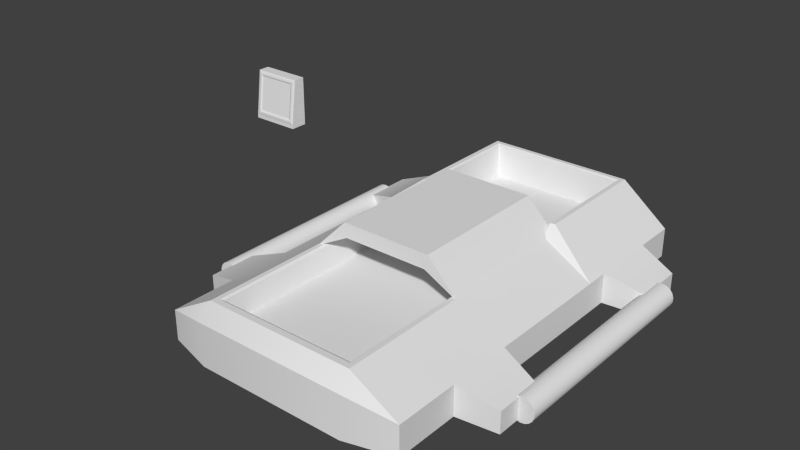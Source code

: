 # Source: bed_neurosurgery.blend  (saved by Blender 2.76.0; exported with 4.5.12 LTS)
import bpy
from mathutils import Matrix  # noqa: F401  (used for matrix-valued properties, if any)

bpy.ops.wm.read_factory_settings(use_empty=True)
scene = bpy.context.scene
scene.name = 'Scene'

# ---- collections
col_collection_1 = bpy.data.collections.new('Collection 1'); scene.collection.children.link(col_collection_1)

# ---- world
world_world = bpy.data.worlds.new('World'); scene.world = world_world
world_world.color = (0.05088, 0.05088, 0.05088)
world_world.use_sun_shadow = False
world_world.sun_shadow_jitter_overblur = 0.0
world_world.cycles.sampling_method = 'MANUAL'
world_world.cycles.sample_map_resolution = 256

# ---- meshes
me_cube = bpy.data.meshes.new('Cube')
me_cube.from_pydata([(-1.625, 0.2707, 0.6748), (-1.59, 0.3047, 0.9601), (-1.625, 0.3828, 0.6748), (-1.625, 0.3828, 0.9948), (-1.305, 0.2707, 0.6748), (-1.34, 0.3047, 0.9601), (-1.305, 0.3828, 0.6748), (-1.305, 0.3828, 0.9948), (-1.625, 0.2707, 0.6927), (-1.625, 0.3828, 0.6927), (-1.305, 0.3828, 0.6927), (-1.305, 0.2707, 0.6927), (-1.59, 0.2753, 0.7341), (-1.625, 0.3828, 0.6994), (-1.305, 0.3828, 0.6994), (-1.34, 0.2753, 0.7341), (-1.625, 0.2707, 0.6994), (-1.625, 0.3092, 0.9948), (-1.305, 0.3092, 0.9948), (-1.305, 0.2707, 0.6994), (-1.609, 0.2685, 0.7152), (-1.609, 0.3029, 0.979), (-1.321, 0.3029, 0.979), (-1.321, 0.2685, 0.7152), (-1.599, 0.2698, 0.7251), (-1.599, 0.3016, 0.9691), (-1.331, 0.3016, 0.9691), (-1.331, 0.2698, 0.7251)], [], [(16, 17, 3, 13), (13, 3, 7, 14), (14, 7, 18, 19), (15, 5, 1, 12), (2, 6, 4, 0), (7, 3, 17, 18), (4, 11, 8, 0), (6, 10, 11, 4), (2, 9, 10, 6), (0, 8, 9, 2), (11, 19, 16, 8), (10, 14, 19, 11), (9, 13, 14, 10), (8, 16, 13, 9), (20, 21, 17, 16), (21, 22, 18, 17), (22, 23, 19, 18), (23, 20, 16, 19), (24, 25, 21, 20), (25, 26, 22, 21), (26, 27, 23, 22), (27, 24, 20, 23), (12, 1, 25, 24), (1, 5, 26, 25), (5, 15, 27, 26), (15, 12, 24, 27)])
_uv = me_cube.uv_layers.new(name='UVMap')
_uv.uv.foreach_set('vector', [0.04693, 0.9609, 0.04693, 0.9687, 0.04693, 0.9687, 0.04693, 0.9609, 0.05207, 0.958, 0.05207, 0.959, 0.05324, 0.959, 0.05324, 0.958, 0.05586, 0.9609, 0.05586, 0.9687, 0.05586, 0.9687, 0.05586, 0.9609, 0.05375, 0.9622, 0.05375, 0.9669, 0.04878, 0.9669, 0.04878, 0.9622, 0.04693, 0.9603, 0.05586, 0.9603, 0.05586, 0.9603, 0.04693, 0.9603, 0.05013, 0.9565, 0.04743, 0.9565, 0.04743, 0.9559, 0.05013, 0.9559, 0.05255, 0.9605, 0.05255, 0.9606, 0.04971, 0.9606, 0.04971, 0.9605, 0.05586, 0.9603, 0.05586, 0.9608, 0.05586, 0.9608, 0.05586, 0.9603, 0.05207, 0.9579, 0.05207, 0.958, 0.05324, 0.958, 0.05324, 0.9579, 0.04693, 0.9603, 0.04693, 0.9608, 0.04693, 0.9608, 0.04693, 0.9603, 0.05498, 0.9601, 0.05498, 0.9602, 0.04781, 0.9602, 0.04781, 0.9601, 0.05498, 0.9601, 0.05498, 0.9602, 0.05498, 0.9602, 0.05498, 0.9601, 0.05218, 0.9579, 0.05218, 0.9579, 0.05313, 0.9579, 0.05313, 0.9579, 0.04781, 0.9601, 0.04781, 0.9602, 0.04781, 0.9602, 0.04781, 0.9601, 0.04736, 0.9608, 0.04736, 0.9683, 0.04693, 0.9687, 0.04693, 0.9603, 0.04736, 0.9683, 0.05516, 0.9683, 0.0556, 0.9687, 0.04693, 0.9687, 0.05516, 0.9683, 0.05516, 0.9608, 0.0556, 0.9603, 0.0556, 0.9687, 0.05516, 0.9608, 0.04736, 0.9608, 0.04693, 0.9603, 0.0556, 0.9603, 0.04744, 0.9618, 0.04744, 0.962, 0.04744, 0.962, 0.04744, 0.9618, 0.04744, 0.962, 0.04758, 0.962, 0.04758, 0.962, 0.04744, 0.962, 0.04758, 0.962, 0.04758, 0.9618, 0.04758, 0.9618, 0.04758, 0.962, 0.04758, 0.9618, 0.04744, 0.9618, 0.04744, 0.9618, 0.04758, 0.9618, 0.05153, 0.9576, 0.05153, 0.9595, 0.05146, 0.9596, 0.05146, 0.9576, 0.05153, 0.9595, 0.05347, 0.9595, 0.05354, 0.9596, 0.05146, 0.9596, 0.05347, 0.9595, 0.05347, 0.9576, 0.05354, 0.9576, 0.05354, 0.9596, 0.05347, 0.9576, 0.05153, 0.9576, 0.05146, 0.9576, 0.05354, 0.9576])
me_cube.use_remesh_preserve_volume = False
me_cube.use_remesh_preserve_attributes = False
me_cube.use_mirror_vertex_groups = False
me_cube.update()
me_plane_001 = bpy.data.meshes.new('Plane.001')
me_plane_001.from_pydata([(-0.4906, -0.3452, 0.3742), (0.4906, -0.3452, 0.3742), (0.4906, 0.603, 0.3742), (-0.4906, 0.603, 0.3742), (-0.2965, -0.3452, 0.5701), (0.2965, -0.3452, 0.5701), (0.2965, 0.603, 0.5701), (-0.2965, 0.603, 0.5701), (-0.4906, -0.2448, 0.3742), (0.4906, -0.2448, 0.3742), (-0.2965, -0.2448, 0.5701), (0.2965, -0.2448, 0.5701), (-0.4906, -0.2592, 0.3742), (0.4906, -0.2592, 0.3742), (-0.2965, -0.2592, 0.5701), (0.2965, -0.2592, 0.5701), (-0.47, -0.3452, 0.3742), (0.4716, -0.3452, 0.3742), (-0.2834, -0.3452, 0.4751), (0.2753, -0.3452, 0.4751)], [], [(2, 3, 7, 6), (10, 11, 6, 7), (0, 16, 18, 19, 17, 1, 5, 4), (12, 0, 4, 14), (9, 2, 6, 11), (13, 9, 11, 15), (3, 8, 10, 7), (14, 15, 11, 10), (4, 5, 15, 14), (1, 13, 15, 5), (8, 12, 14, 10), (2, 17, 19, 6), (16, 3, 7, 18), (18, 7, 6, 19)])
_uv = me_plane_001.uv_layers.new(name='UVMap')
_uv.uv.foreach_set('vector', [0.07764, 0.9578, 0.05093, 0.9578, 0.05438, 0.9578, 0.07107, 0.9578, 0.05438, 0.9395, 0.07107, 0.9395, 0.07107, 0.9578, 0.05438, 0.9578, 0.05093, 0.939, 0.05149, 0.939, 0.05474, 0.939, 0.0705, 0.939, 0.07712, 0.939, 0.07764, 0.939, 0.07107, 0.939, 0.05438, 0.939, 0.05093, 0.9393, 0.05093, 0.939, 0.05438, 0.939, 0.05438, 0.9393, 0.07764, 0.9395, 0.07764, 0.9578, 0.07107, 0.9578, 0.07107, 0.9395, 0.07182, 0.938, 0.07182, 0.9381, 0.06811, 0.9381, 0.06811, 0.938, 0.05093, 0.9578, 0.05093, 0.9395, 0.05438, 0.9395, 0.05438, 0.9578, 0.0587, 0.938, 0.06811, 0.938, 0.06811, 0.9381, 0.0587, 0.9381, 0.05438, 0.939, 0.07107, 0.939, 0.07107, 0.9393, 0.05438, 0.9393, 0.07764, 0.939, 0.07764, 0.9393, 0.07107, 0.9393, 0.07107, 0.939, 0.05675, 0.9381, 0.05675, 0.938, 0.0587, 0.938, 0.0587, 0.9381, 0.08496, 0.9431, 0.08495, 0.9429, 0.08492, 0.9429, 0.08493, 0.9431, 0.0848, 0.9429, 0.0848, 0.9431, 0.08483, 0.9431, 0.08483, 0.9429, 0.09501, 0.939, 0.09477, 0.9567, 0.1058, 0.9567, 0.1054, 0.939])
me_plane_001.use_remesh_preserve_volume = False
me_plane_001.use_remesh_preserve_attributes = False
me_plane_001.use_mirror_vertex_groups = False
me_plane_001.update()
me_plane = bpy.data.meshes.new('Plane')
me_plane.from_pydata([(-0.8019, -1.184, 0.0), (0.8019, -1.184, 0.0), (-0.8019, 1.414, 0.0), (0.8019, 1.414, 0.0), (-0.8019, -1.184, 0.1951), (0.8019, -1.184, 0.1951), (-0.8019, 1.414, 0.1951), (0.8019, 1.414, 0.1951), (-0.4906, -1.268, 0.0), (0.4906, -1.268, 0.0), (0.4906, 1.414, 0.0), (-0.4906, 1.414, 0.0), (-0.4906, -1.184, 0.3742), (0.4906, -1.184, 0.3742), (0.4906, 1.414, 0.4428), (-0.4906, 1.414, 0.4428), (-0.8019, 0.5182, 0.0), (0.8019, 0.5182, 0.0), (-0.8019, 0.5182, 0.1951), (0.8019, 0.5182, 0.1951), (-0.4906, 0.5182, 0.3742), (0.4906, 0.5182, 0.3742), (-0.4906, 0.5182, 0.0), (0.4906, 0.5182, 0.0), (0.8019, 0.6051, 0.0), (0.8019, 0.6051, 0.1951), (-0.4906, 0.6051, 0.4428), (0.4906, 0.6051, 0.4428), (-0.8019, 0.6051, 0.0), (-0.8019, 0.6051, 0.1951), (-0.4906, 0.6051, 0.0), (0.4906, 0.6051, 0.0), (-0.4579, -1.124, 0.2277), (0.4579, -1.124, 0.2277), (0.4579, 1.372, 0.2277), (-0.4579, 1.372, 0.2277), (-0.4579, 0.5112, 0.2277), (0.4579, 0.5112, 0.2277), (-0.4579, 0.5946, 0.2277), (0.4579, 0.5946, 0.2277), (-0.4218, -1.074, 0.2277), (0.4218, -1.074, 0.2277), (0.4218, 1.336, 0.2277), (-0.4218, 1.336, 0.2277), (-0.4218, 0.5858, 0.2277), (0.4218, 0.5858, 0.2277), (-0.4218, 0.5052, 0.2277), (0.4218, 0.5052, 0.2277), (-0.4499, -1.128, 0.3643), (-0.4605, -1.143, 0.3742), (0.4605, -1.143, 0.3742), (0.4499, -1.128, 0.3643), (0.4505, 1.375, 0.4327), (0.4605, 1.385, 0.4428), (-0.4605, 1.385, 0.4428), (-0.4505, 1.375, 0.4327), (-0.4605, 0.5979, 0.4428), (-0.4505, 0.5954, 0.4327), (0.4505, 0.5954, 0.4327), (0.4605, 0.5979, 0.4428), (-0.4499, 0.5116, 0.3643), (-0.4605, 0.5134, 0.3742), (0.4605, 0.5134, 0.3742), (0.4499, 0.5116, 0.3643), (0.8019, 0.6709, 0.0), (0.8019, 0.6709, 0.1951), (-0.4906, 0.6709, 0.4428), (0.4906, 0.6709, 0.4428), (-0.8019, 0.6709, 0.0), (-0.8019, 0.6709, 0.1951), (-0.4906, 0.6709, 0.0), (0.4906, 0.6709, 0.0), (-0.4579, 0.6579, 0.2277), (0.4579, 0.6579, 0.2277), (-0.4218, 0.6469, 0.2277), (0.4218, 0.6469, 0.2277), (-0.4505, 0.6589, 0.4327), (-0.4605, 0.662, 0.4428), (0.4605, 0.662, 0.4428), (0.4505, 0.6589, 0.4327), (0.8019, 1.129, 0.0), (0.8019, 1.129, 0.1951), (-0.4906, 1.129, 0.4428), (0.4906, 1.129, 0.4428), (-0.4579, 1.098, 0.2277), (0.4579, 1.098, 0.2277), (-0.4218, 1.071, 0.2277), (0.4218, 1.071, 0.2277), (-0.4505, 1.1, 0.4327), (0.4605, 1.107, 0.4428), (-0.8019, 1.129, 0.0), (-0.8019, 1.129, 0.1951), (-0.4906, 1.129, 0.0), (0.4906, 1.129, 0.0), (-0.4605, 1.107, 0.4428), (0.4505, 1.1, 0.4327), (-0.8019, -0.3329, 0.0), (-0.8019, -0.3329, 0.1951), (-0.4906, -0.3329, 0.0), (0.4906, -0.3329, 0.0), (0.8019, -0.3329, 0.0), (0.8019, -0.3329, 0.1951), (-0.4906, -0.3329, 0.3742), (0.4906, -0.3329, 0.3742), (-0.4579, -0.3066, 0.2277), (0.4579, -0.3066, 0.2277), (-0.4218, -0.2844, 0.2277), (0.4218, -0.2844, 0.2277), (-0.4499, -0.308, 0.3643), (-0.4605, -0.3149, 0.3742), (0.4605, -0.3149, 0.3742), (0.4499, -0.308, 0.3643), (-0.8019, -0.7612, 0.0), (-0.8019, -0.7612, 0.1951), (-0.4906, -0.7612, 0.0), (0.4906, -0.7612, 0.0), (-0.4605, -0.7317, 0.3742), (0.4499, -0.7205, 0.3643), (0.8019, -0.7612, 0.0), (0.8019, -0.7612, 0.1951), (-0.4906, -0.7612, 0.3742), (0.4906, -0.7612, 0.3742), (-0.4579, -0.7182, 0.2277), (0.4579, -0.7182, 0.2277), (-0.4218, -0.6817, 0.2277), (0.4218, -0.6817, 0.2277), (-0.4499, -0.7205, 0.3643), (0.4605, -0.7317, 0.3742), (-1.045, 1.065, -0.02701), (-1.045, 0.7349, -0.02701), (-1.045, 1.065, 0.1135), (-1.045, 0.7349, 0.1135), (1.045, 0.7349, -0.02701), (1.045, 0.7349, 0.1135), (1.045, 1.065, -0.02701), (1.045, 1.065, 0.1135), (1.045, -0.7014, -0.02701), (1.045, -0.3927, -0.02701), (1.045, -0.7014, 0.1135), (1.045, -0.3927, 0.1135), (-1.045, -0.3927, -0.02701), (-1.045, -0.3927, 0.1135), (-1.045, -0.7014, -0.02701), (-1.045, -0.7014, 0.1135), (-0.4384, 0.5528, -0.1813), (-0.4906, 0.6051, -0.1291), (-0.4384, 0.6573, -0.1813), (-0.4384, 0.5705, -0.1813), (-0.4384, 0.466, -0.1813), (-0.4906, 0.5182, -0.1291), (0.4384, 0.5528, -0.1813), (0.4384, 0.6573, -0.1813), (0.4906, 0.6051, -0.1291), (0.4906, 0.5182, -0.1291), (0.4384, 0.466, -0.1813), (0.4384, 0.5705, -0.1813), (-0.4906, 0.6709, -0.1291), (-0.4384, 0.7231, -0.1813), (-0.4384, 0.6187, -0.1813), (0.4384, 0.6187, -0.1813), (0.4384, 0.7231, -0.1813), (0.4906, 0.6709, -0.1291), (-0.4906, 1.129, -0.1291), (-0.4384, 1.076, -0.1813), (0.4384, 1.076, -0.1813), (0.4906, 1.129, -0.1291), (-0.4384, -0.2807, -0.1813), (-0.4384, -0.3851, -0.1813), (-0.4906, -0.3329, -0.1291), (0.4384, -0.2807, -0.1813), (0.4906, -0.3329, -0.1291), (0.4384, -0.3851, -0.1813), (-0.4384, -0.5681, -0.1813), (-0.4906, -0.6203, -0.1291), (0.4906, -0.6203, -0.1291), (0.4384, -0.5681, -0.1813), (0.8019, 1.414, 0.1437), (-0.8019, 1.414, 0.1437), (0.4906, 1.414, 0.3263), (-0.4906, 1.414, 0.3263), (-0.4906, -1.268, 0.2757), (0.4906, -1.268, 0.2757), (-0.8019, 0.5182, 0.1437), (0.8019, 0.5182, 0.1437), (-0.8019, 0.6051, 0.1437), (0.8019, 0.6051, 0.1437), (-0.8019, 0.6709, 0.1437), (0.8019, 0.6709, 0.1437), (-0.8019, 1.129, 0.1437), (0.8019, 1.129, 0.1437), (0.8019, -0.3329, 0.1437), (-0.8019, -0.3329, 0.1437), (0.8019, -0.7612, 0.1437), (-0.8019, -0.7612, 0.1437), (-1.045, 0.7349, 0.07656), (1.045, 0.7349, 0.07656), (-1.045, 1.065, 0.07656), (1.045, 1.065, 0.07656), (1.045, -0.3927, 0.07656), (-1.045, -0.3927, 0.07656), (1.045, -0.7014, 0.07656), (-1.045, -0.7014, 0.07656), (-0.8019, -0.9021, 0.0), (-0.8019, -1.043, 0.0), (-0.8019, -0.9021, 0.1951), (-0.8019, -1.043, 0.1951), (-0.4906, -0.9302, 0.0), (-0.4906, -1.099, 0.0), (0.4906, -0.9302, 0.0), (0.4906, -1.099, 0.0), (-0.4605, -0.8689, 0.3742), (-0.4605, -1.006, 0.3742), (0.4499, -0.8562, 0.3643), (0.4499, -0.9919, 0.3643), (0.8019, -1.043, 0.0), (0.8019, -0.9021, 0.0), (0.8019, -1.043, 0.1951), (0.8019, -0.9021, 0.1951), (-0.4906, -1.043, 0.3742), (-0.4906, -0.9021, 0.3742), (0.4906, -1.043, 0.3742), (0.4906, -0.9021, 0.3742), (-0.4579, -0.989, 0.2277), (-0.4579, -0.8536, 0.2277), (0.4579, -0.989, 0.2277), (0.4579, -0.8536, 0.2277), (-0.4218, -0.9432, 0.2277), (-0.4218, -0.8125, 0.2277), (0.4218, -0.9432, 0.2277), (0.4218, -0.8125, 0.2277), (-0.4499, -0.9919, 0.3643), (-0.4499, -0.8562, 0.3643), (0.4605, -1.006, 0.3742), (0.4605, -0.8689, 0.3742), (0.8019, -0.9021, 0.1437), (0.8019, -1.043, 0.1437), (-0.8019, -1.043, 0.1437), (-0.8019, -0.9021, 0.1437), (-1.093, 0.9029, 0.1188), (-1.093, -0.5479, 0.1188), (-1.065, 0.9029, 0.1237), (-1.065, -0.5479, 0.1237), (-1.038, 0.9029, 0.119), (-1.038, -0.5479, 0.119), (-1.014, 0.9029, 0.1051), (-1.014, -0.5479, 0.1051), (-0.9958, 0.9029, 0.0839), (-0.9958, -0.5479, 0.0839), (-0.9863, 0.9029, 0.05782), (-0.9863, -0.5479, 0.05782), (-0.9862, 0.9029, 0.03004), (-0.9862, -0.5479, 0.03004), (-0.9956, 0.9029, 0.003903), (-0.9956, -0.5479, 0.003903), (-1.013, 0.9029, -0.01743), (-1.013, -0.5479, -0.01743), (-1.037, 0.9029, -0.03139), (-1.037, -0.5479, -0.03139), (-1.065, 0.9029, -0.0363), (-1.065, -0.5479, -0.0363), (-1.092, 0.9029, -0.03155), (-1.092, -0.5479, -0.03155), (-1.116, 0.9029, -0.01773), (-1.116, -0.5479, -0.01773), (-1.134, 0.9029, 0.003499), (-1.134, -0.5479, 0.003499), (-1.144, 0.9029, 0.02958), (-1.144, -0.5479, 0.02958), (-1.144, 0.9029, 0.05736), (-1.144, -0.5479, 0.05736), (-1.134, 0.9029, 0.0835), (-1.134, -0.5479, 0.0835), (-1.117, 0.9029, 0.1048), (-1.117, -0.5479, 0.1048), (1.092, 0.9029, 0.1178), (1.092, -0.5479, 0.1178), (1.116, 0.9029, 0.103), (1.116, -0.5479, 0.103), (1.133, 0.9029, 0.08111), (1.133, -0.5479, 0.08111), (1.142, 0.9029, 0.05467), (1.142, -0.5479, 0.05467), (1.141, 0.9029, 0.0269), (1.141, -0.5479, 0.0269), (1.13, 0.9029, 0.001165), (1.13, -0.5479, 0.001165), (1.111, 0.9029, -0.01944), (1.111, -0.5479, -0.01944), (1.087, 0.9029, -0.03244), (1.087, -0.5479, -0.03244), (1.059, 0.9029, -0.03624), (1.059, -0.5479, -0.03624), (1.032, 0.9029, -0.03041), (1.032, -0.5479, -0.03041), (1.009, 0.9029, -0.01564), (1.009, -0.5479, -0.01564), (0.9917, 0.9029, 0.006292), (0.9917, -0.5479, 0.006291), (0.9831, 0.9029, 0.03273), (0.9831, -0.5479, 0.03273), (0.9842, 0.9029, 0.0605), (0.9842, -0.5479, 0.0605), (0.9946, 0.9029, 0.08624), (0.9946, -0.5479, 0.08624), (1.013, 0.9029, 0.1068), (1.013, -0.5479, 0.1068), (1.038, 0.9029, 0.1198), (1.038, -0.5479, 0.1198), (1.065, 0.9029, 0.1236), (1.065, -0.5479, 0.1236), (-0.8019, -1.043, 0.0), (-0.8019, -1.184, 0.0), (-0.8019, -1.184, 0.0), (0.4906, -1.268, 0.0), (0.8019, -1.184, 0.0), (0.8019, -1.184, 0.0), (0.8019, 1.129, 0.0), (0.8019, 1.129, 0.0), (0.8019, 1.414, 0.0), (0.8019, 1.414, 0.0), (-0.4906, 1.414, 0.0), (-0.8019, 1.414, 0.0), (-0.8019, 1.414, 0.0), (-0.8019, -1.043, 0.1951), (-0.8019, -1.184, 0.1951), (-0.8019, -1.184, 0.1951), (-0.8019, -1.184, 0.1951), (0.4906, -1.184, 0.3742), (0.4906, -1.184, 0.3742), (0.8019, -1.184, 0.1951), (0.8019, -1.184, 0.1951), (0.8019, -1.184, 0.1951), (0.8019, 1.129, 0.1951), (0.8019, 1.129, 0.1951), (0.8019, 1.414, 0.1951), (0.8019, 1.414, 0.1951), (-0.4906, 1.414, 0.4428), (-0.4906, 1.414, 0.4428), (-0.8019, 1.414, 0.1951), (-0.8019, 1.414, 0.1951), (0.8019, 1.414, 0.1437), (-0.8019, 1.414, 0.1437), (-0.4906, -1.268, 0.0), (0.4906, 1.414, 0.0), (-0.4906, -1.184, 0.3742), (-0.4906, -1.184, 0.3742), (0.4906, 1.414, 0.4428), (0.4906, 1.414, 0.4428), (-0.4906, 1.129, 0.4428), (0.4906, 1.129, 0.4428), (-0.8019, 0.6051, 0.0), (-0.8019, 0.5182, 0.0), (0.8019, -0.3329, 0.0), (0.8019, -0.3329, 0.0), (0.8019, 0.5182, 0.0), (-0.8019, 0.6051, 0.1951), (-0.8019, 0.5182, 0.1951), (-0.8019, 0.5182, 0.1951), (-0.8019, 0.5182, 0.1951), (0.8019, -0.3329, 0.1951), (0.8019, -0.3329, 0.1951), (0.8019, 0.5182, 0.1951), (0.8019, 0.5182, 0.1951), (0.8019, 0.5182, 0.1951), (-0.4906, -0.3329, 0.3742), (-0.4906, 0.5182, 0.3742), (-0.4906, 0.5182, 0.3742), (0.4906, -0.3329, 0.3742), (0.4906, 0.5182, 0.3742), (0.4906, 0.5182, 0.3742), (-0.4906, 0.6051, 0.0), (-0.4906, 0.5182, 0.0), (0.4906, 0.6051, 0.0), (0.4906, 0.5182, 0.0), (0.8019, 0.6051, 0.0), (0.8019, 0.6051, 0.1951), (-0.8019, 0.6709, 0.0), (-0.8019, 0.6709, 0.0), (-0.8019, 0.6709, 0.1951), (-0.8019, 0.6709, 0.1951), (-0.4906, 0.6709, 0.0), (0.4906, 0.6709, 0.0), (-0.4906, 0.6051, 0.4428), (-0.4906, 0.6051, 0.4428), (0.4906, 0.6051, 0.4428), (0.4906, 0.6051, 0.4428), (-0.4579, -1.124, 0.2277), (0.4579, -1.124, 0.2277), (0.4579, 1.372, 0.2277), (-0.4579, 1.372, 0.2277), (-0.4579, 1.098, 0.2277), (0.4579, 1.098, 0.2277), (-0.4579, -0.3066, 0.2277), (-0.4579, 0.5112, 0.2277), (0.4579, -0.3066, 0.2277), (0.4579, 0.5112, 0.2277), (-0.4579, 0.5946, 0.2277), (0.4579, 0.5946, 0.2277), (-0.4218, -1.074, 0.2277), (-0.4218, -1.074, 0.2277), (0.4218, -1.074, 0.2277), (0.4218, -1.074, 0.2277), (0.4218, 1.336, 0.2277), (0.4218, 1.336, 0.2277), (-0.4218, 1.336, 0.2277), (-0.4218, 1.336, 0.2277), (-0.4218, 1.071, 0.2277), (0.4218, 1.071, 0.2277), (-0.4218, -0.2844, 0.2277), (-0.4218, 0.5052, 0.2277), (0.4218, -0.2844, 0.2277), (0.4218, 0.5052, 0.2277), (-0.4218, 0.5858, 0.2277), (0.4218, 0.5858, 0.2277), (-0.4499, -1.128, 0.3643), (-0.4499, -1.128, 0.3643), (-0.4499, -1.128, 0.3643), (-0.4605, -1.143, 0.3742), (-0.4605, -1.143, 0.3742), (0.4605, -1.143, 0.3742), (0.4605, -1.143, 0.3742), (0.4499, -1.128, 0.3643), (0.4499, -1.128, 0.3643), (0.4499, -1.128, 0.3643), (0.4505, 1.375, 0.4327), (0.4505, 1.375, 0.4327), (0.4505, 1.375, 0.4327), (0.4605, 1.385, 0.4428), (0.4605, 1.385, 0.4428), (-0.4605, 1.385, 0.4428), (-0.4605, 1.385, 0.4428), (-0.4505, 1.375, 0.4327), (-0.4505, 1.375, 0.4327), (-0.4505, 1.375, 0.4327), (-0.4605, 0.5979, 0.4428), (-0.4605, 0.5979, 0.4428), (-0.4605, 0.5979, 0.4428), (-0.4505, 0.5954, 0.4327), (-0.4505, 0.5954, 0.4327), (-0.4505, 1.1, 0.4327), (-0.4605, 0.662, 0.4428), (0.4505, 0.5954, 0.4327), (0.4505, 0.5954, 0.4327), (0.4605, 0.5979, 0.4428), (0.4605, 0.5979, 0.4428), (0.4605, 0.5979, 0.4428), (0.4605, 1.107, 0.4428), (0.4505, 0.6589, 0.4327), (-0.4499, -0.308, 0.3643), (-0.4499, 0.5116, 0.3643), (-0.4499, 0.5116, 0.3643), (-0.4605, 0.5134, 0.3742), (-0.4605, 0.5134, 0.3742), (-0.4605, 0.5134, 0.3742), (-0.4605, -1.006, 0.3742), (0.4605, -0.3149, 0.3742), (0.4605, 0.5134, 0.3742), (0.4605, 0.5134, 0.3742), (0.4605, 0.5134, 0.3742), (0.4499, 0.5116, 0.3643), (0.4499, 0.5116, 0.3643), (0.4499, -0.9919, 0.3643), (0.8019, 0.6709, 0.0), (0.8019, 0.6709, 0.0), (0.8019, 0.6709, 0.1951), (0.8019, 0.6709, 0.1951), (-0.4906, 0.6709, 0.4428), (0.4906, 0.6709, 0.4428), (-0.4906, 1.129, 0.0), (-0.4906, 1.129, 0.0), (0.4906, 1.129, 0.0), (0.4906, 1.129, 0.0), (-0.4579, 0.6579, 0.2277), (0.4579, 0.6579, 0.2277), (-0.4218, 0.6469, 0.2277), (0.4218, 0.6469, 0.2277), (-0.4505, 0.6589, 0.4327), (-0.4605, 1.107, 0.4428), (0.4605, 0.662, 0.4428), (0.4505, 1.1, 0.4327), (-0.8019, 0.6709, 0.1437), (0.8019, 0.6709, 0.1437), (-0.8019, 1.129, 0.0), (-0.8019, 1.129, 0.0), (-0.8019, 1.129, 0.1951), (-0.8019, 1.129, 0.1951), (-0.8019, 1.129, 0.1437), (0.8019, 1.129, 0.1437), (-0.8019, -0.3329, 0.0), (-0.8019, -0.3329, 0.0), (-0.8019, -0.3329, 0.1951), (-0.8019, -0.3329, 0.1951), (-0.4906, -0.3329, 0.0), (0.4906, -0.3329, 0.0), (-0.4906, -0.7612, 0.3742), (0.4906, -0.7612, 0.3742), (-0.4579, -0.7182, 0.2277), (0.4579, -0.7182, 0.2277), (-0.4218, -0.6817, 0.2277), (0.4218, -0.6817, 0.2277), (-0.4499, -0.7205, 0.3643), (-0.4605, -0.3149, 0.3742), (0.4605, -0.7317, 0.3742), (0.4499, -0.308, 0.3643), (0.8019, -0.3329, 0.1437), (-0.8019, -0.3329, 0.1437), (-0.4906, -0.7612, 0.0), (-0.4906, -0.7612, 0.0), (0.4906, -0.7612, 0.0), (0.4906, -0.7612, 0.0), (-0.4605, -0.7317, 0.3742), (0.4499, -0.7205, 0.3643), (0.8019, -0.9021, 0.0), (0.8019, -0.7612, 0.0), (0.8019, -0.7612, 0.0), (0.8019, -0.9021, 0.1951), (0.8019, -0.7612, 0.1951), (0.8019, -0.7612, 0.1951), (-0.4906, -0.9021, 0.3742), (0.4906, -0.9021, 0.3742), (-0.4579, -0.8536, 0.2277), (0.4579, -0.8536, 0.2277), (-0.4218, -0.8125, 0.2277), (0.4218, -0.8125, 0.2277), (-0.4499, -0.8562, 0.3643), (0.4605, -0.8689, 0.3742), (0.8019, -0.7612, 0.1437), (-0.8019, -0.7612, 0.1437), (-0.8019, -0.7612, 0.1951), (-0.8019, -0.7612, 0.1951), (-1.045, 1.065, -0.02701), (-1.045, 1.065, -0.02701), (-1.045, 0.7349, -0.02701), (-1.045, 0.7349, -0.02701), (-1.045, 1.065, 0.1135), (-1.045, 1.065, 0.1135), (-1.045, 0.7349, 0.1135), (-1.045, 0.7349, 0.1135), (-1.045, 0.7349, 0.07656), (1.045, 0.7349, 0.07656), (1.045, 0.7349, 0.1135), (1.045, 0.7349, 0.1135), (1.045, 0.7349, -0.02701), (1.045, 0.7349, -0.02701), (1.045, 1.065, -0.02701), (1.045, 1.065, -0.02701), (1.045, 1.065, 0.1135), (1.045, 1.065, 0.1135), (-1.045, 1.065, 0.07656), (1.045, 1.065, 0.07656), (1.045, -0.7014, -0.02701), (1.045, -0.7014, -0.02701), (1.045, -0.3927, -0.02701), (1.045, -0.3927, -0.02701), (1.045, -0.7014, 0.1135), (1.045, -0.7014, 0.1135), (1.045, -0.3927, 0.1135), (1.045, -0.3927, 0.1135), (1.045, -0.3927, 0.07656), (-1.045, -0.3927, 0.07656), (-1.045, -0.3927, 0.1135), (-1.045, -0.3927, 0.1135), (-1.045, -0.3927, -0.02701), (-1.045, -0.3927, -0.02701), (-1.045, -0.7014, -0.02701), (-1.045, -0.7014, -0.02701), (-1.045, -0.7014, 0.1135), (-1.045, -0.7014, 0.1135), (1.045, -0.7014, 0.07656), (-1.045, -0.7014, 0.07656), (-0.8019, -0.7612, 0.0), (-0.8019, -0.7612, 0.0), (-0.4384, 0.6573, -0.1813), (-0.4384, 0.6573, -0.1813), (-0.4384, 0.5528, -0.1813), (-0.4384, 0.5528, -0.1813), (-0.4384, 0.5705, -0.1813), (-0.4384, 0.5705, -0.1813), (-0.4384, 0.466, -0.1813), (0.4384, 0.5528, -0.1813), (0.4384, 0.5528, -0.1813), (0.4384, 0.6573, -0.1813), (0.4384, 0.6573, -0.1813), (0.4384, 0.466, -0.1813), (0.4384, 0.5705, -0.1813), (0.4384, 0.5705, -0.1813), (-0.4384, 0.7231, -0.1813), (-0.4384, 0.6187, -0.1813), (-0.4384, 0.6187, -0.1813), (0.4384, 0.6187, -0.1813), (0.4384, 0.6187, -0.1813), (0.4384, 0.7231, -0.1813), (-0.4384, -0.2807, -0.1813), (-0.4384, -0.3851, -0.1813), (0.4384, -0.3851, -0.1813), (0.4384, -0.2807, -0.1813), (-0.4906, 0.5182, -0.1291), (-0.4906, 0.6051, -0.1291), (0.4906, 0.6051, -0.1291), (0.4906, 0.5182, -0.1291), (-0.4906, 0.6709, -0.1291), (0.4906, 0.6709, -0.1291), (-0.4906, 1.129, -0.1291), (-0.4906, 1.129, -0.1291), (-0.4906, 1.129, -0.1291), (-0.4384, 1.076, -0.1813), (-0.4384, 1.076, -0.1813), (0.4384, 1.076, -0.1813), (0.4384, 1.076, -0.1813), (0.4906, 1.129, -0.1291), (0.4906, 1.129, -0.1291), (0.4906, 1.129, -0.1291), (-0.4906, -0.3329, -0.1291), (0.4906, -0.3329, -0.1291), (-0.4384, -0.5681, -0.1813), (-0.4384, -0.5681, -0.1813), (-0.4906, -0.6203, -0.1291), (-0.4906, -0.6203, -0.1291), (0.4906, -0.6203, -0.1291), (0.4906, -0.6203, -0.1291), (0.4384, -0.5681, -0.1813), (0.4384, -0.5681, -0.1813), (0.4906, -1.268, 0.2757), (-0.4906, -1.268, 0.2757), (-0.8019, -0.9021, 0.0), (-0.8019, -0.9021, 0.1951), (-0.4605, -0.8689, 0.3742), (0.4499, -0.8562, 0.3643), (0.8019, -1.043, 0.0), (0.8019, -1.043, 0.1951), (-0.4906, -1.043, 0.3742), (0.4906, -1.043, 0.3742), (-0.4579, -0.989, 0.2277), (0.4579, -0.989, 0.2277), (-0.4218, -0.9432, 0.2277), (0.4218, -0.9432, 0.2277), (-0.4499, -0.9919, 0.3643), (0.4605, -1.006, 0.3742), (-1.093, 0.9029, 0.1188), (-1.065, 0.9029, 0.1237), (-1.065, -0.5479, 0.1237), (-1.093, -0.5479, 0.1188), (-1.038, 0.9029, 0.119), (-1.038, -0.5479, 0.119), (-1.014, 0.9029, 0.1051), (-1.014, -0.5479, 0.1051), (-0.9958, 0.9029, 0.0839), (-0.9958, -0.5479, 0.0839), (-0.9863, 0.9029, 0.05782), (-0.9863, -0.5479, 0.05782), (-0.9862, 0.9029, 0.03004), (-0.9862, -0.5479, 0.03004), (-0.9956, 0.9029, 0.003903), (-0.9956, -0.5479, 0.003903), (-1.013, 0.9029, -0.01743), (-1.013, -0.5479, -0.01743), (-1.037, 0.9029, -0.03139), (-1.037, -0.5479, -0.03139), (-1.065, 0.9029, -0.0363), (-1.065, -0.5479, -0.0363), (-1.092, 0.9029, -0.03155), (-1.092, -0.5479, -0.03155), (-1.116, 0.9029, -0.01773), (-1.116, -0.5479, -0.01773), (-1.134, 0.9029, 0.003499), (-1.134, -0.5479, 0.003499), (-1.144, 0.9029, 0.02958), (-1.144, -0.5479, 0.02958), (-1.144, 0.9029, 0.05736), (-1.144, -0.5479, 0.05736), (-1.134, 0.9029, 0.0835), (-1.134, -0.5479, 0.0835), (-1.117, 0.9029, 0.1048), (-1.117, -0.5479, 0.1048), (1.092, 0.9029, 0.1178), (1.116, 0.9029, 0.103), (1.116, -0.5479, 0.103), (1.092, -0.5479, 0.1178), (1.133, 0.9029, 0.08111), (1.133, -0.5479, 0.08111), (1.142, 0.9029, 0.05467), (1.142, -0.5479, 0.05467), (1.141, 0.9029, 0.0269), (1.141, -0.5479, 0.0269), (1.13, 0.9029, 0.001165), (1.13, -0.5479, 0.001165), (1.111, 0.9029, -0.01944), (1.111, -0.5479, -0.01944), (1.087, 0.9029, -0.03244), (1.087, -0.5479, -0.03244), (1.059, 0.9029, -0.03624), (1.059, -0.5479, -0.03624), (1.032, 0.9029, -0.03041), (1.032, -0.5479, -0.03041), (1.009, 0.9029, -0.01564), (1.009, -0.5479, -0.01564), (0.9917, 0.9029, 0.006292), (0.9917, -0.5479, 0.006291), (0.9831, 0.9029, 0.03273), (0.9831, -0.5479, 0.03273), (0.9842, 0.9029, 0.0605), (0.9842, -0.5479, 0.0605), (0.9946, 0.9029, 0.08624), (0.9946, -0.5479, 0.08624), (1.013, 0.9029, 0.1068), (1.013, -0.5479, 0.1068), (1.038, 0.9029, 0.1198), (1.038, -0.5479, 0.1198), (1.065, 0.9029, 0.1236), (1.065, -0.5479, 0.1236)], [], [(471, 343, 318, 316), (349, 332, 334, 346), (487, 340, 335, 333), (236, 324, 323), (179, 177, 338, 336), (176, 178, 347, 7), (178, 179, 336, 347), (325, 623, 344), (623, 622, 327, 344), (484, 348, 337, 339), (482, 321, 320, 468), (468, 320, 343, 471), (99, 508, 618, 170), (488, 351, 371, 492), (184, 182, 356, 355), (504, 183, 361, 359), (367, 360, 362, 368), (493, 373, 354, 352), (480, 184, 355, 378), (470, 71, 161, 610), (351, 350, 370, 371), (357, 366, 382), (183, 185, 375, 361), (363, 25, 385), (373, 372, 374, 354), (29, 358, 383), (369, 19, 384), (503, 460, 411, 410), (390, 389, 404, 406), (95, 426, 403, 407), (636, 416, 40, 634), (415, 422, 400, 398), (389, 388, 402, 404), (476, 438, 44, 474), (460, 58, 413, 411), (84, 391, 34, 35), (369, 384, 444, 458), (103, 21, 456, 455), (83, 14, 428, 446), (630, 345, 418, 454), (382, 366, 452, 436), (425, 432, 405, 42), (14, 15, 429, 428), (473, 397, 45, 475), (466, 26, 435, 440), (392, 393, 409, 408), (633, 387, 401, 635), (393, 396, 412, 409), (397, 37, 47, 45), (438, 450, 46, 44), (387, 386, 399, 401), (417, 419, 421, 414), (427, 430, 431, 424), (439, 433, 54, 94), (89, 53, 52, 479), (448, 449, 451, 501), (110, 457, 459, 111), (60, 437, 434, 61), (62, 443, 441, 63), (345, 328, 420, 418), (445, 478, 447, 442), (57, 76, 77, 56), (82, 466, 440, 477), (85, 473, 475, 87), (27, 467, 78, 59), (104, 394, 395, 39, 73, 472, 38, 36), (88, 476, 474, 86), (58, 79, 75, 413), (396, 72, 74, 412), (482, 376, 532, 530), (157, 606, 608, 160), (350, 376, 380, 370), (29, 383, 66, 379), (185, 481, 464, 375), (385, 25, 465, 67), (372, 381, 462, 374), (341, 486, 485, 6), (55, 88, 86, 43), (388, 85, 87, 402), (15, 82, 477, 429), (478, 89, 479, 447), (76, 439, 94, 77), (467, 83, 446, 78), (472, 73, 391, 84), (79, 95, 407, 75), (72, 390, 406, 74), (573, 588, 590, 582), (376, 482, 468, 380), (379, 66, 348, 484), (192, 514, 551, 200), (67, 465, 332, 349), (381, 471, 316, 462), (496, 497, 394, 104), (502, 110, 111, 511), (500, 448, 501, 510), (37, 105, 107, 47), (122, 392, 408, 498), (365, 364, 109, 453), (495, 103, 455, 127), (450, 108, 106, 46), (117, 503, 410, 499), (509, 493, 352, 513), (121, 516, 360, 367), (188, 483, 531, 196), (570, 488, 492, 506), (71, 31, 152, 161), (182, 505, 490, 356), (206, 506, 509, 208), (624, 570, 506, 206), (234, 526, 517, 515), (519, 217, 516, 121), (208, 509, 513, 512), (627, 117, 499, 523), (221, 495, 127, 525), (520, 122, 498, 522), (524, 500, 510, 626), (233, 502, 511, 212), (223, 521, 497, 496), (105, 123, 125, 107), (364, 494, 116, 109), (108, 126, 124, 106), (332, 465, 541, 546), (548, 538, 536, 534), (539, 549, 547, 540), (568, 558, 556, 554), (559, 569, 566, 560), (379, 484, 535, 537), (191, 489, 563, 199), (187, 463, 543, 195), (488, 570, 564, 562), (528, 491, 561, 567), (527, 529, 143, 201), (513, 352, 552, 550), (189, 81, 135, 197), (190, 101, 557, 198), (360, 516, 555, 139), (462, 316, 544, 542), (186, 69, 131, 194), (98, 22, 149, 168), (166, 148, 154, 169), (577, 575, 580, 585), (70, 469, 603, 156), (507, 98, 168, 617), (23, 99, 170, 153), (22, 30, 145, 149), (614, 167, 171, 621), (92, 93, 611, 604), (115, 114, 173, 174), (31, 23, 153, 152), (574, 597, 572), (576, 578, 596), (579, 581, 598), (599, 583, 584), (600, 586, 587), (589, 591, 601), (592, 593, 612), (595, 613, 594), (574, 576, 596, 597), (598, 599, 584, 579), (147, 155, 154, 148), (587, 572, 597, 600), (601, 598, 581, 589), (146, 151, 150, 144), (605, 586, 600, 602), (609, 601, 591, 607), (157, 160, 159, 158), (162, 165, 164, 163), (578, 592, 612, 596), (599, 613, 595, 583), (166, 169, 171, 167), (593, 615, 616, 612), (613, 619, 620, 594), (172, 175, 174, 173), (30, 70, 156, 145), (377, 186, 194, 533), (353, 190, 198, 553), (317, 189, 197, 545), (571, 527, 201, 565), (65, 187, 195, 133), (97, 191, 199, 141), (140, 142, 569, 559), (136, 137, 558, 568), (132, 134, 549, 539), (128, 129, 538, 548), (215, 118, 526, 234), (16, 96, 505, 182), (91, 188, 196, 130), (119, 192, 200, 138), (322, 90, 486, 341), (24, 64, 481, 185), (17, 24, 185, 183), (68, 28, 184, 480), (100, 17, 183, 504), (28, 16, 182, 184), (342, 313, 181, 180), (312, 342, 180, 326), (10, 11, 179, 178), (319, 10, 178, 176), (11, 2, 177, 179), (310, 311, 324, 236), (80, 3, 340, 487), (313, 314, 330, 181), (622, 329, 327), (218, 205, 4, 12), (102, 20, 18, 491, 528, 625, 518, 120), (518, 625, 205, 218), (112, 202, 237, 193), (202, 310, 236, 237), (315, 628, 235, 331), (628, 215, 234, 235), (32, 33, 224, 632), (632, 224, 521, 223), (50, 637, 461, 423), (637, 233, 212, 461), (48, 230, 211, 49), (230, 524, 626, 211), (386, 222, 226, 399), (222, 520, 522, 226), (328, 631, 232, 420), (631, 221, 525, 232), (51, 213, 228, 41), (213, 627, 523, 228), (9, 209, 214, 1), (209, 208, 512, 214), (13, 5, 629, 220), (220, 629, 217, 519), (331, 235, 216), (235, 234, 515, 216), (0, 203, 207, 8), (203, 624, 206, 207), (8, 207, 209, 9), (207, 206, 208, 209), (123, 225, 229, 125), (225, 633, 635, 229), (494, 219, 210, 116), (219, 630, 454, 210), (126, 231, 227, 124), (231, 636, 634, 227), (193, 237, 204, 113), (237, 236, 323, 204), (638, 641, 640, 639), (639, 640, 643, 642), (642, 643, 645, 644), (644, 645, 647, 646), (646, 647, 649, 648), (648, 649, 651, 650), (650, 651, 653, 652), (652, 653, 655, 654), (654, 655, 657, 656), (656, 657, 659, 658), (658, 659, 661, 660), (660, 661, 663, 662), (662, 663, 665, 664), (664, 665, 667, 666), (666, 667, 669, 668), (668, 669, 671, 670), (241, 239, 673, 271, 269, 267, 265, 263, 261, 259, 257, 255, 253, 251, 249, 247, 245, 243), (670, 671, 273, 672), (672, 273, 641, 638), (238, 240, 242, 244, 246, 248, 250, 252, 254, 256, 258, 260, 262, 264, 266, 268, 270, 272), (674, 677, 676, 675), (675, 676, 679, 678), (678, 679, 681, 680), (680, 681, 683, 682), (682, 683, 685, 684), (684, 685, 687, 686), (686, 687, 689, 688), (688, 689, 691, 690), (690, 691, 693, 692), (692, 693, 695, 694), (694, 695, 697, 696), (696, 697, 699, 698), (698, 699, 701, 700), (700, 701, 703, 702), (702, 703, 705, 704), (704, 705, 707, 706), (277, 275, 709, 307, 305, 303, 301, 299, 297, 295, 293, 291, 289, 287, 285, 283, 281, 279), (706, 707, 309, 708), (708, 309, 677, 674), (274, 276, 278, 280, 282, 284, 286, 288, 290, 292, 294, 296, 298, 300, 302, 304, 306, 308)])
me_plane.polygons.foreach_set('use_smooth', [True] * 280)
_uv = me_plane.uv_layers.new(name='UVMap')
_uv.uv.foreach_set('vector', [0.1045, 0.9618, 0.1054, 0.9618, 0.1054, 0.9604, 0.1045, 0.9604, 0.08844, 0.9458, 0.08245, 0.9458, 0.08245, 0.9381, 0.08844, 0.9381, 0.1045, 0.9604, 0.1054, 0.9604, 0.1054, 0.9604, 0.1045, 0.9604, 0.0953, 0.9676, 0.09486, 0.9676, 0.0953, 0.9676, 0.1054, 0.9662, 0.1054, 0.9676, 0.1054, 0.9676, 0.1054, 0.9662, 0.1054, 0.9604, 0.1054, 0.9618, 0.1054, 0.9618, 0.1054, 0.9604, 0.1054, 0.9618, 0.1054, 0.9662, 0.1054, 0.9662, 0.1054, 0.9618, 0.09486, 0.9676, 0.09486, 0.9662, 0.09486, 0.9662, 0.09486, 0.9662, 0.09486, 0.9618, 0.09486, 0.9618, 0.09486, 0.9662, 0.08246, 0.9522, 0.08845, 0.9522, 0.08845, 0.9599, 0.08246, 0.9599, 0.1045, 0.9676, 0.1054, 0.9676, 0.1054, 0.9662, 0.1045, 0.9662, 0.1045, 0.9662, 0.1054, 0.9662, 0.1054, 0.9618, 0.1045, 0.9618, 0.08583, 0.9567, 0.08583, 0.9564, 0.08583, 0.9564, 0.08583, 0.9567, 0.0975, 0.9676, 0.1001, 0.9676, 0.1001, 0.9662, 0.0975, 0.9662, 0.1028, 0.9676, 0.1001, 0.9676, 0.1001, 0.9676, 0.1028, 0.9676, 0.0975, 0.9604, 0.1001, 0.9604, 0.1001, 0.9604, 0.0975, 0.9604, 0.07692, 0.9643, 0.07692, 0.9679, 0.068, 0.9679, 0.068, 0.9643, 0.0975, 0.9618, 0.1001, 0.9618, 0.1001, 0.9604, 0.0975, 0.9604, 0.103, 0.9676, 0.1028, 0.9676, 0.1028, 0.9676, 0.103, 0.9676, 0.08583, 0.9578, 0.08583, 0.9576, 0.08583, 0.9576, 0.08583, 0.9578, 0.1001, 0.9676, 0.1028, 0.9676, 0.1028, 0.9662, 0.1001, 0.9662, 0.08151, 0.9446, 0.0778, 0.9446, 0.0778, 0.9383, 0.1001, 0.9604, 0.1028, 0.9604, 0.1028, 0.9604, 0.1001, 0.9604, 0.07737, 0.9578, 0.08001, 0.9578, 0.08001, 0.9592, 0.1001, 0.9618, 0.1028, 0.9618, 0.1028, 0.9604, 0.1001, 0.9604, 0.08151, 0.9383, 0.08151, 0.9446, 0.0778, 0.9383, 0.07737, 0.9592, 0.07737, 0.9578, 0.08001, 0.9592, 0.07568, 0.9342, 0.06173, 0.9342, 0.06183, 0.9361, 0.07527, 0.9361, 0.09064, 0.9571, 0.09064, 0.9599, 0.09064, 0.9599, 0.09064, 0.9572, 0.05171, 0.9332, 0.04703, 0.9332, 0.04769, 0.9361, 0.0522, 0.9361, 0.08732, 0.9342, 0.08963, 0.9342, 0.08871, 0.9361, 0.08649, 0.9361, 0.04779, 0.9351, 0.07234, 0.9351, 0.07189, 0.9321, 0.04824, 0.9321, 0.09064, 0.9599, 0.109, 0.9599, 0.109, 0.9599, 0.09064, 0.9599, 0.05922, 0.9332, 0.0603, 0.9332, 0.06046, 0.9361, 0.05942, 0.9361, 0.06173, 0.9342, 0.0603, 0.9332, 0.06046, 0.9361, 0.06183, 0.9361, 0.09064, 0.9571, 0.109, 0.9571, 0.109, 0.9599, 0.09064, 0.9599, 0.07737, 0.9592, 0.08001, 0.9592, 0.08001, 0.9592, 0.07737, 0.9592, 0.0975, 0.9618, 0.1001, 0.9618, 0.1001, 0.9618, 0.0975, 0.9618, 0.08844, 0.9458, 0.08844, 0.9381, 0.08844, 0.9381, 0.08844, 0.9458, 0.09036, 0.9677, 0.09141, 0.9677, 0.09141, 0.9677, 0.09036, 0.9677, 0.0778, 0.9383, 0.0778, 0.9446, 0.0778, 0.9446, 0.0778, 0.9383, 0.07235, 0.9368, 0.04778, 0.9368, 0.04824, 0.9321, 0.07189, 0.9321, 0.1054, 0.9618, 0.1054, 0.9662, 0.1054, 0.9662, 0.1054, 0.9618, 0.109, 0.9528, 0.109, 0.9522, 0.109, 0.9522, 0.109, 0.9528, 0.08845, 0.9399, 0.08845, 0.9381, 0.08845, 0.9381, 0.08845, 0.9399, 0.09064, 0.9433, 0.09064, 0.9513, 0.09064, 0.9513, 0.09064, 0.9433, 0.109, 0.9365, 0.109, 0.9352, 0.109, 0.9352, 0.109, 0.9365, 0.09064, 0.9513, 0.09064, 0.9522, 0.09064, 0.9522, 0.09064, 0.9513, 0.109, 0.9522, 0.109, 0.9513, 0.109, 0.9513, 0.109, 0.9522, 0.0603, 0.9332, 0.06173, 0.9342, 0.06183, 0.9361, 0.06046, 0.9361, 0.109, 0.9352, 0.09064, 0.9352, 0.09064, 0.9352, 0.109, 0.9352, 0.06158, 0.9368, 0.06158, 0.934, 0.06163, 0.9341, 0.06163, 0.9367, 0.0691, 0.934, 0.0691, 0.9368, 0.06907, 0.9368, 0.06907, 0.9341, 0.06825, 0.9368, 0.06907, 0.9368, 0.0691, 0.9368, 0.06828, 0.9368, 0.06828, 0.934, 0.0691, 0.934, 0.06907, 0.9341, 0.06825, 0.9341, 0.06406, 0.9367, 0.0665, 0.9367, 0.06651, 0.9368, 0.06404, 0.9368, 0.06404, 0.934, 0.06651, 0.934, 0.0665, 0.9341, 0.06406, 0.9341, 0.0665, 0.9367, 0.06675, 0.9368, 0.06676, 0.9368, 0.06651, 0.9368, 0.06651, 0.934, 0.06676, 0.934, 0.06675, 0.9341, 0.0665, 0.9341, 0.09486, 0.9662, 0.09486, 0.9618, 0.09486, 0.9618, 0.09486, 0.9662, 0.06676, 0.934, 0.06695, 0.934, 0.06694, 0.9341, 0.06675, 0.9341, 0.06675, 0.9368, 0.06694, 0.9368, 0.06695, 0.9368, 0.06676, 0.9368, 0.08845, 0.9522, 0.08845, 0.9399, 0.08845, 0.9399, 0.08845, 0.9522, 0.109, 0.9571, 0.109, 0.9528, 0.109, 0.9528, 0.109, 0.9572, 0.08844, 0.9599, 0.08844, 0.9581, 0.08844, 0.9581, 0.08844, 0.9599, 0.09064, 0.9433, 0.109, 0.9433, 0.109, 0.9513, 0.109, 0.9522, 0.109, 0.9528, 0.09064, 0.9528, 0.09064, 0.9522, 0.09064, 0.9513, 0.05171, 0.9332, 0.05922, 0.9332, 0.05942, 0.9361, 0.0522, 0.9361, 0.0603, 0.9332, 0.05922, 0.9332, 0.05942, 0.9361, 0.06046, 0.9361, 0.09064, 0.9522, 0.09064, 0.9528, 0.09064, 0.9528, 0.09064, 0.9522, 0.06392, 0.9686, 0.06392, 0.9605, 0.05963, 0.9617, 0.05963, 0.9675, 0.09792, 0.9584, 0.09808, 0.9584, 0.09808, 0.9579, 0.09792, 0.9579, 0.1028, 0.9676, 0.103, 0.9676, 0.103, 0.9662, 0.1028, 0.9662, 0.08246, 0.9381, 0.08845, 0.9381, 0.08845, 0.9399, 0.08246, 0.9399, 0.1028, 0.9604, 0.103, 0.9604, 0.103, 0.9604, 0.1028, 0.9604, 0.08844, 0.9599, 0.08245, 0.9599, 0.08245, 0.9581, 0.08844, 0.9581, 0.1028, 0.9618, 0.103, 0.9618, 0.103, 0.9604, 0.1028, 0.9604, 0.1054, 0.9676, 0.1045, 0.9676, 0.1045, 0.9676, 0.1054, 0.9676, 0.04703, 0.9332, 0.05171, 0.9332, 0.0522, 0.9361, 0.04769, 0.9361, 0.109, 0.9599, 0.109, 0.9571, 0.109, 0.9572, 0.109, 0.9599, 0.08845, 0.9599, 0.08845, 0.9522, 0.08845, 0.9522, 0.08845, 0.9599, 0.06695, 0.934, 0.06828, 0.934, 0.06825, 0.9341, 0.06694, 0.9341, 0.06694, 0.9368, 0.06825, 0.9368, 0.06828, 0.9368, 0.06695, 0.9368, 0.08844, 0.9581, 0.08844, 0.9458, 0.08844, 0.9458, 0.08844, 0.9581, 0.09064, 0.9528, 0.109, 0.9528, 0.109, 0.9571, 0.09064, 0.9571, 0.05922, 0.9332, 0.05171, 0.9332, 0.0522, 0.9361, 0.05942, 0.9361, 0.09064, 0.9528, 0.09064, 0.9571, 0.09064, 0.9572, 0.09064, 0.9528, 0.1029, 0.9659, 0.1028, 0.9659, 0.1028, 0.962, 0.1029, 0.962, 0.103, 0.9676, 0.1045, 0.9676, 0.1045, 0.9662, 0.103, 0.9662, 0.08246, 0.9399, 0.08845, 0.9399, 0.08845, 0.9522, 0.08246, 0.9522, 0.06405, 0.9685, 0.06405, 0.9685, 0.05975, 0.9675, 0.05975, 0.9675, 0.08844, 0.9581, 0.08245, 0.9581, 0.08245, 0.9458, 0.08844, 0.9458, 0.103, 0.9618, 0.1045, 0.9618, 0.1045, 0.9604, 0.103, 0.9604, 0.09064, 0.9392, 0.109, 0.9392, 0.109, 0.9433, 0.09064, 0.9433, 0.0628, 0.934, 0.06404, 0.934, 0.06406, 0.9341, 0.06284, 0.9341, 0.06284, 0.9367, 0.06406, 0.9367, 0.06404, 0.9368, 0.0628, 0.9368, 0.109, 0.9513, 0.109, 0.9433, 0.109, 0.9433, 0.109, 0.9513, 0.09064, 0.9392, 0.09064, 0.9433, 0.09064, 0.9433, 0.09064, 0.9392, 0.07877, 0.9677, 0.08509, 0.9677, 0.08509, 0.9677, 0.07877, 0.9677, 0.09617, 0.9618, 0.0975, 0.9618, 0.0975, 0.9618, 0.09617, 0.9618, 0.06173, 0.9342, 0.07568, 0.9342, 0.07527, 0.9361, 0.06183, 0.9361, 0.0827, 0.9342, 0.07568, 0.9342, 0.07527, 0.9361, 0.08204, 0.9361, 0.09617, 0.9618, 0.0975, 0.9618, 0.0975, 0.9604, 0.09617, 0.9604, 0.06856, 0.9679, 0.06856, 0.9642, 0.07044, 0.9642, 0.07044, 0.9679, 0.06392, 0.9686, 0.06392, 0.9686, 0.05963, 0.9675, 0.05963, 0.9675, 0.09617, 0.9676, 0.0975, 0.9676, 0.0975, 0.9662, 0.09617, 0.9662, 0.08583, 0.9576, 0.08583, 0.9576, 0.08583, 0.9576, 0.08583, 0.9576, 0.1001, 0.9676, 0.0975, 0.9676, 0.0975, 0.9676, 0.1001, 0.9676, 0.09573, 0.9662, 0.09617, 0.9662, 0.09617, 0.9618, 0.09573, 0.9618, 0.09573, 0.9676, 0.09617, 0.9676, 0.09617, 0.9662, 0.09573, 0.9662, 0.09573, 0.9604, 0.09617, 0.9604, 0.09617, 0.9604, 0.09573, 0.9604, 0.09573, 0.9618, 0.09573, 0.9604, 0.09617, 0.9604, 0.09617, 0.9618, 0.09573, 0.9618, 0.09617, 0.9618, 0.09617, 0.9604, 0.09573, 0.9604, 0.08501, 0.9342, 0.0827, 0.9342, 0.08204, 0.9361, 0.08426, 0.9361, 0.09573, 0.9618, 0.09617, 0.9618, 0.09617, 0.9618, 0.09573, 0.9618, 0.09064, 0.9378, 0.09064, 0.9392, 0.09064, 0.9392, 0.09064, 0.9378, 0.06243, 0.9367, 0.06284, 0.9367, 0.0628, 0.9368, 0.0624, 0.9368, 0.0624, 0.934, 0.0628, 0.934, 0.06284, 0.9341, 0.06243, 0.9341, 0.09064, 0.9378, 0.109, 0.9378, 0.109, 0.9392, 0.09064, 0.9392, 0.109, 0.9433, 0.109, 0.9392, 0.109, 0.9392, 0.109, 0.9433, 0.08509, 0.9677, 0.08827, 0.9677, 0.08827, 0.9677, 0.08509, 0.9677, 0.07568, 0.9342, 0.0827, 0.9342, 0.08204, 0.9361, 0.07527, 0.9361, 0.06405, 0.9606, 0.06405, 0.9687, 0.05975, 0.9675, 0.05975, 0.9617, 0.08239, 0.9576, 0.08239, 0.9517, 0.08239, 0.9517, 0.08239, 0.9576, 0.08251, 0.9576, 0.08251, 0.9518, 0.08251, 0.9518, 0.08251, 0.9576, 0.08251, 0.9575, 0.08251, 0.9521, 0.08251, 0.9521, 0.08251, 0.9575, 0.08239, 0.9573, 0.08239, 0.9518, 0.08239, 0.9518, 0.08239, 0.9573, 0.06392, 0.9605, 0.06392, 0.9686, 0.05963, 0.9675, 0.05963, 0.9617, 0.06392, 0.9682, 0.06392, 0.9682, 0.05963, 0.9672, 0.05963, 0.9672, 0.06405, 0.9687, 0.06405, 0.9687, 0.05975, 0.9675, 0.05975, 0.9675, 0.06392, 0.9682, 0.06392, 0.9607, 0.05963, 0.9617, 0.05963, 0.9672, 0.06392, 0.9607, 0.06392, 0.9682, 0.05963, 0.9672, 0.05963, 0.9617, 0.06392, 0.9607, 0.06392, 0.9607, 0.05963, 0.9617, 0.05963, 0.9617, 0.06405, 0.9685, 0.06405, 0.961, 0.05975, 0.962, 0.05975, 0.9675, 0.06405, 0.9606, 0.06405, 0.9606, 0.05975, 0.9617, 0.05975, 0.9617, 0.06405, 0.961, 0.06405, 0.961, 0.05975, 0.962, 0.05975, 0.962, 0.06405, 0.961, 0.06405, 0.9685, 0.05975, 0.9675, 0.05975, 0.962, 0.06405, 0.9687, 0.06405, 0.9606, 0.05975, 0.9617, 0.05975, 0.9675, 0.06392, 0.9605, 0.06392, 0.9605, 0.05963, 0.9617, 0.05963, 0.9617, 0.08508, 0.9567, 0.08508, 0.9571, 0.08508, 0.9571, 0.08508, 0.9567, 0.09715, 0.9584, 0.09747, 0.9584, 0.09747, 0.9579, 0.09715, 0.9579, 0.1017, 0.9659, 0.1012, 0.9659, 0.1012, 0.962, 0.1017, 0.962, 0.08508, 0.9576, 0.08508, 0.9578, 0.08508, 0.9578, 0.08508, 0.9576, 0.08508, 0.9564, 0.08508, 0.9567, 0.08508, 0.9567, 0.08508, 0.9564, 0.08583, 0.9571, 0.08583, 0.9567, 0.08583, 0.9567, 0.08583, 0.9571, 0.08508, 0.9571, 0.08508, 0.9576, 0.08508, 0.9576, 0.08508, 0.9571, 0.09696, 0.9584, 0.0971, 0.9584, 0.0971, 0.9579, 0.09696, 0.9579, 0.08508, 0.9578, 0.08583, 0.9578, 0.08583, 0.9578, 0.08508, 0.9578, 0.08773, 0.9554, 0.08773, 0.9557, 0.08773, 0.9557, 0.08773, 0.9554, 0.08583, 0.9576, 0.08583, 0.9571, 0.08583, 0.9571, 0.08583, 0.9576, 0.09764, 0.9584, 0.09787, 0.9584, 0.09789, 0.9584, 0.09772, 0.9584, 0.09747, 0.9584, 0.0975, 0.9584, 0.09764, 0.9579, 0.09789, 0.9579, 0.09787, 0.9578, 0.0975, 0.9578, 0.09747, 0.9579, 0.09772, 0.9579, 0.0979, 0.9584, 0.09792, 0.9584, 0.09787, 0.9584, 0.09787, 0.9579, 0.09792, 0.9579, 0.0979, 0.9578, 0.09715, 0.9584, 0.0971, 0.9584, 0.09712, 0.9584, 0.09715, 0.9579, 0.09712, 0.9578, 0.0971, 0.9579, 0.09764, 0.9584, 0.09772, 0.9584, 0.0975, 0.9584, 0.09787, 0.9584, 0.09787, 0.9578, 0.0975, 0.9578, 0.09772, 0.9579, 0.09764, 0.9579, 0.09772, 0.9584, 0.09772, 0.9579, 0.09747, 0.9579, 0.09747, 0.9584, 0.09787, 0.9584, 0.09789, 0.9584, 0.09787, 0.9584, 0.0979, 0.9584, 0.0979, 0.9578, 0.09787, 0.9578, 0.09789, 0.9579, 0.09787, 0.9579, 0.09789, 0.9584, 0.09789, 0.9579, 0.09764, 0.9579, 0.09764, 0.9584, 0.09808, 0.9584, 0.09792, 0.9584, 0.0979, 0.9584, 0.09811, 0.9584, 0.09811, 0.9578, 0.0979, 0.9578, 0.09792, 0.9579, 0.09808, 0.9579, 0.09792, 0.9584, 0.09792, 0.9579, 0.09787, 0.9579, 0.09787, 0.9584, 0.09811, 0.9584, 0.09811, 0.9578, 0.09808, 0.9579, 0.09808, 0.9584, 0.09747, 0.9584, 0.09715, 0.9584, 0.09712, 0.9584, 0.0975, 0.9584, 0.0975, 0.9578, 0.09712, 0.9578, 0.09715, 0.9579, 0.09747, 0.9579, 0.09715, 0.9584, 0.09715, 0.9579, 0.0971, 0.9579, 0.0971, 0.9584, 0.0971, 0.9584, 0.09696, 0.9584, 0.09694, 0.9584, 0.09712, 0.9584, 0.09712, 0.9578, 0.09694, 0.9578, 0.09696, 0.9579, 0.0971, 0.9579, 0.08776, 0.9556, 0.08776, 0.9555, 0.08775, 0.9555, 0.08775, 0.9556, 0.08508, 0.9576, 0.08508, 0.9576, 0.08508, 0.9576, 0.08508, 0.9576, 0.06392, 0.9605, 0.06392, 0.9605, 0.05963, 0.9617, 0.05963, 0.9617, 0.06405, 0.961, 0.06405, 0.961, 0.05975, 0.962, 0.05975, 0.962, 0.06405, 0.9606, 0.06405, 0.9606, 0.05975, 0.9617, 0.05975, 0.9617, 0.06392, 0.9607, 0.06392, 0.9607, 0.05963, 0.9617, 0.05963, 0.9617, 0.06405, 0.9687, 0.06405, 0.9687, 0.05975, 0.9675, 0.05975, 0.9675, 0.06392, 0.9682, 0.06392, 0.9682, 0.05963, 0.9672, 0.05963, 0.9672, 0.08239, 0.9573, 0.08239, 0.9518, 0.08239, 0.9518, 0.08239, 0.9573, 0.08251, 0.9575, 0.08251, 0.9521, 0.08251, 0.9521, 0.08251, 0.9575, 0.08251, 0.9576, 0.08251, 0.9518, 0.08251, 0.9518, 0.08251, 0.9576, 0.08239, 0.9576, 0.08239, 0.9517, 0.08239, 0.9517, 0.08239, 0.9576, 0.09573, 0.9604, 0.09617, 0.9604, 0.09617, 0.9604, 0.09573, 0.9604, 0.1001, 0.9676, 0.0975, 0.9676, 0.0975, 0.9676, 0.1001, 0.9676, 0.06392, 0.9686, 0.06392, 0.9686, 0.05963, 0.9675, 0.05963, 0.9675, 0.06405, 0.9685, 0.06405, 0.9685, 0.05975, 0.9675, 0.05975, 0.9675, 0.1054, 0.9676, 0.1045, 0.9676, 0.1045, 0.9676, 0.1054, 0.9676, 0.1028, 0.9604, 0.103, 0.9604, 0.103, 0.9604, 0.1028, 0.9604, 0.1001, 0.9604, 0.1028, 0.9604, 0.1028, 0.9604, 0.1001, 0.9604, 0.103, 0.9676, 0.1028, 0.9676, 0.1028, 0.9676, 0.103, 0.9676, 0.0975, 0.9604, 0.1001, 0.9604, 0.1001, 0.9604, 0.0975, 0.9604, 0.1028, 0.9676, 0.1001, 0.9676, 0.1001, 0.9676, 0.1028, 0.9676, 0.08555, 0.9546, 0.08555, 0.9502, 0.08555, 0.9502, 0.08555, 0.9546, 0.08555, 0.9559, 0.08555, 0.9546, 0.08555, 0.9546, 0.08555, 0.9559, 0.1054, 0.9618, 0.1054, 0.9662, 0.1054, 0.9662, 0.1054, 0.9618, 0.1054, 0.9604, 0.1054, 0.9618, 0.1054, 0.9618, 0.1054, 0.9604, 0.1054, 0.9662, 0.1054, 0.9676, 0.1054, 0.9676, 0.1054, 0.9662, 0.0953, 0.9676, 0.09486, 0.9676, 0.09486, 0.9676, 0.0953, 0.9676, 0.1045, 0.9604, 0.1054, 0.9604, 0.1054, 0.9604, 0.1045, 0.9604, 0.08555, 0.9502, 0.08555, 0.9488, 0.08555, 0.9488, 0.08555, 0.9502, 0.09486, 0.9618, 0.09486, 0.9604, 0.09486, 0.9618, 0.1017, 0.9683, 0.1017, 0.9642, 0.1048, 0.9642, 0.1048, 0.9683, 0.0864, 0.9683, 0.06801, 0.9683, 0.06801, 0.9642, 0.0864, 0.9642, 0.09566, 0.9642, 0.0987, 0.9642, 0.0987, 0.9683, 0.09566, 0.9683, 0.08607, 0.958, 0.08607, 0.9578, 0.08621, 0.9578, 0.08621, 0.958, 0.09617, 0.9676, 0.09573, 0.9676, 0.09573, 0.9676, 0.09617, 0.9676, 0.08593, 0.9579, 0.0859, 0.9579, 0.0859, 0.9579, 0.08593, 0.9579, 0.09486, 0.9604, 0.0953, 0.9604, 0.0953, 0.9604, 0.09486, 0.9604, 0.0859, 0.9576, 0.08593, 0.9576, 0.08593, 0.9576, 0.0859, 0.9576, 0.09064, 0.9352, 0.109, 0.9352, 0.109, 0.9365, 0.09064, 0.9365, 0.09064, 0.9365, 0.109, 0.9365, 0.109, 0.9378, 0.09064, 0.9378, 0.06158, 0.934, 0.06199, 0.934, 0.06203, 0.9341, 0.06163, 0.9341, 0.06199, 0.934, 0.0624, 0.934, 0.06243, 0.9341, 0.06203, 0.9341, 0.06163, 0.9367, 0.06203, 0.9367, 0.06199, 0.9368, 0.06158, 0.9368, 0.06203, 0.9367, 0.06243, 0.9367, 0.0624, 0.9368, 0.06199, 0.9368, 0.09064, 0.9352, 0.09064, 0.9365, 0.09064, 0.9365, 0.09064, 0.9352, 0.09064, 0.9365, 0.09064, 0.9378, 0.09064, 0.9378, 0.09064, 0.9365, 0.09486, 0.9618, 0.0953, 0.9618, 0.0953, 0.9618, 0.09486, 0.9618, 0.0859, 0.9577, 0.08593, 0.9577, 0.08593, 0.9577, 0.0859, 0.9577, 0.08963, 0.9342, 0.08732, 0.9342, 0.08649, 0.9361, 0.08871, 0.9361, 0.08732, 0.9342, 0.08501, 0.9342, 0.08426, 0.9361, 0.08649, 0.9361, 0.09486, 0.9618, 0.0953, 0.9618, 0.0953, 0.9604, 0.09486, 0.9604, 0.0859, 0.9577, 0.08593, 0.9577, 0.08593, 0.9576, 0.0859, 0.9576, 0.09486, 0.9618, 0.09486, 0.9604, 0.0953, 0.9604, 0.0953, 0.9618, 0.0859, 0.9577, 0.0859, 0.9576, 0.08593, 0.9576, 0.08593, 0.9577, 0.09486, 0.9604, 0.0953, 0.9604, 0.0953, 0.9604, 0.0859, 0.9576, 0.08593, 0.9576, 0.08593, 0.9576, 0.0859, 0.9576, 0.09486, 0.9676, 0.0953, 0.9676, 0.0953, 0.9662, 0.09486, 0.9662, 0.0859, 0.9579, 0.08593, 0.9579, 0.08593, 0.9579, 0.0859, 0.9579, 0.09486, 0.9662, 0.0953, 0.9662, 0.0953, 0.9618, 0.09486, 0.9618, 0.0859, 0.9579, 0.08593, 0.9579, 0.08593, 0.9577, 0.0859, 0.9577, 0.109, 0.9392, 0.109, 0.9378, 0.109, 0.9378, 0.109, 0.9392, 0.109, 0.9378, 0.109, 0.9365, 0.109, 0.9365, 0.109, 0.9378, 0.08827, 0.9677, 0.08932, 0.9677, 0.08932, 0.9677, 0.08827, 0.9677, 0.08562, 0.9579, 0.08567, 0.9579, 0.08567, 0.9579, 0.08562, 0.9579, 0.0827, 0.9342, 0.08501, 0.9342, 0.08426, 0.9361, 0.08204, 0.9361, 0.08501, 0.9342, 0.08732, 0.9342, 0.08649, 0.9361, 0.08426, 0.9361, 0.09617, 0.9676, 0.09573, 0.9676, 0.09573, 0.9676, 0.09617, 0.9676, 0.08593, 0.9579, 0.0859, 0.9579, 0.0859, 0.9579, 0.08593, 0.9579, 0.05725, 0.9685, 0.05725, 0.9609, 0.05767, 0.9609, 0.05767, 0.9685, 0.05767, 0.9685, 0.05767, 0.9609, 0.05805, 0.9609, 0.05805, 0.9685, 0.05805, 0.9685, 0.05805, 0.9609, 0.05832, 0.9609, 0.05832, 0.9685, 0.05832, 0.9685, 0.05832, 0.9609, 0.05847, 0.9609, 0.05847, 0.9685, 0.05847, 0.9685, 0.05847, 0.9609, 0.05847, 0.9609, 0.05847, 0.9685, 0.05847, 0.9685, 0.05847, 0.9609, 0.05832, 0.9609, 0.05832, 0.9685, 0.05832, 0.9685, 0.05832, 0.9609, 0.05805, 0.9609, 0.05805, 0.9685, 0.05805, 0.9685, 0.05805, 0.9609, 0.05767, 0.9609, 0.05767, 0.9685, 0.05767, 0.9685, 0.05767, 0.9609, 0.05725, 0.9609, 0.05725, 0.9685, 0.05725, 0.9685, 0.05725, 0.9609, 0.05683, 0.9609, 0.05683, 0.9685, 0.05683, 0.9685, 0.05683, 0.9609, 0.05646, 0.9609, 0.05646, 0.9685, 0.05646, 0.9685, 0.05646, 0.9609, 0.05618, 0.9609, 0.05618, 0.9685, 0.05618, 0.9685, 0.05618, 0.9609, 0.05604, 0.9609, 0.05604, 0.9685, 0.05604, 0.9685, 0.05604, 0.9609, 0.05604, 0.9609, 0.05604, 0.9685, 0.05604, 0.9685, 0.05604, 0.9609, 0.05618, 0.9609, 0.05618, 0.9685, 0.05618, 0.9685, 0.05618, 0.9609, 0.05646, 0.9609, 0.05646, 0.9685, 0.05628, 0.9645, 0.05627, 0.9645, 0.05627, 0.9645, 0.05626, 0.9645, 0.05626, 0.9645, 0.05626, 0.9645, 0.05626, 0.9645, 0.05626, 0.9645, 0.05626, 0.9645, 0.05627, 0.9645, 0.05627, 0.9645, 0.05628, 0.9645, 0.05628, 0.9645, 0.05629, 0.9645, 0.05629, 0.9645, 0.05629, 0.9645, 0.05629, 0.9645, 0.05628, 0.9645, 0.05646, 0.9685, 0.05646, 0.9609, 0.05683, 0.9609, 0.05683, 0.9685, 0.05683, 0.9685, 0.05683, 0.9609, 0.05725, 0.9609, 0.05725, 0.9685, 0.05627, 0.9646, 0.05628, 0.9646, 0.05628, 0.9646, 0.05629, 0.9646, 0.05629, 0.9646, 0.05629, 0.9646, 0.05629, 0.9646, 0.05628, 0.9646, 0.05628, 0.9646, 0.05627, 0.9646, 0.05627, 0.9646, 0.05626, 0.9646, 0.05626, 0.9646, 0.05626, 0.9646, 0.05626, 0.9646, 0.05626, 0.9646, 0.05626, 0.9646, 0.05627, 0.9646, 0.05725, 0.9685, 0.05725, 0.9609, 0.05767, 0.9609, 0.05767, 0.9685, 0.05767, 0.9685, 0.05767, 0.9609, 0.05805, 0.9609, 0.05805, 0.9685, 0.05805, 0.9685, 0.05805, 0.9609, 0.05832, 0.9609, 0.05832, 0.9685, 0.05832, 0.9685, 0.05832, 0.9609, 0.05847, 0.9609, 0.05847, 0.9685, 0.05847, 0.9685, 0.05847, 0.9609, 0.05847, 0.9609, 0.05847, 0.9685, 0.05847, 0.9685, 0.05847, 0.9609, 0.05832, 0.9609, 0.05832, 0.9685, 0.05832, 0.9685, 0.05832, 0.9609, 0.05805, 0.9609, 0.05805, 0.9685, 0.05805, 0.9685, 0.05805, 0.9609, 0.05767, 0.9609, 0.05767, 0.9685, 0.05767, 0.9685, 0.05767, 0.9609, 0.05725, 0.9609, 0.05725, 0.9685, 0.05725, 0.9685, 0.05725, 0.9609, 0.05683, 0.9609, 0.05683, 0.9685, 0.05683, 0.9685, 0.05683, 0.9609, 0.05646, 0.9609, 0.05646, 0.9685, 0.05646, 0.9685, 0.05646, 0.9609, 0.05618, 0.9609, 0.05618, 0.9685, 0.05618, 0.9685, 0.05618, 0.9609, 0.05604, 0.9609, 0.05604, 0.9685, 0.05604, 0.9685, 0.05604, 0.9609, 0.05604, 0.9609, 0.05604, 0.9685, 0.05604, 0.9685, 0.05604, 0.9609, 0.05618, 0.9609, 0.05618, 0.9685, 0.05618, 0.9685, 0.05618, 0.9609, 0.05646, 0.9609, 0.05646, 0.9685, 0.05628, 0.9645, 0.05627, 0.9645, 0.05627, 0.9645, 0.05626, 0.9645, 0.05626, 0.9645, 0.05626, 0.9645, 0.05626, 0.9645, 0.05626, 0.9645, 0.05626, 0.9645, 0.05627, 0.9645, 0.05627, 0.9645, 0.05628, 0.9645, 0.05628, 0.9645, 0.05629, 0.9645, 0.05629, 0.9645, 0.05629, 0.9645, 0.05629, 0.9645, 0.05628, 0.9645, 0.05646, 0.9685, 0.05646, 0.9609, 0.05683, 0.9609, 0.05683, 0.9685, 0.05683, 0.9685, 0.05683, 0.9609, 0.05725, 0.9609, 0.05725, 0.9685, 0.05627, 0.9646, 0.05628, 0.9646, 0.05628, 0.9646, 0.05629, 0.9646, 0.05629, 0.9646, 0.05629, 0.9646, 0.05629, 0.9646, 0.05628, 0.9646, 0.05628, 0.9646, 0.05627, 0.9646, 0.05627, 0.9646, 0.05626, 0.9646, 0.05626, 0.9646, 0.05626, 0.9646, 0.05626, 0.9646, 0.05626, 0.9646, 0.05626, 0.9646, 0.05627, 0.9646])
me_plane.use_remesh_preserve_volume = False
me_plane.use_remesh_preserve_attributes = False
me_plane.use_mirror_vertex_groups = False
me_plane.update()

# ---- objects
ob_neurograftsurgeryscreen = bpy.data.objects.new('neurograftsurgeryscreen', me_cube)
ob_plane_001 = bpy.data.objects.new('Plane.001', me_plane_001)
ob_neurosurgery_bed = bpy.data.objects.new('neurosurgery_bed', me_plane)

# ---- transforms, parenting, visibility, modifiers, constraints
ob_neurograftsurgeryscreen.location = (0.0, 0.0, 0.0)
ob_neurograftsurgeryscreen.lineart.crease_threshold = 0.0
ob_plane_001.location = (0.0, 0.0, 0.0)
ob_plane_001.lineart.crease_threshold = 0.0
ob_neurosurgery_bed.location = (0.0, 0.0, 0.0)
ob_neurosurgery_bed.lineart.crease_threshold = 0.0

# ---- collection membership
col_collection_1.objects.link(ob_neurograftsurgeryscreen)
col_collection_1.objects.link(ob_plane_001)
col_collection_1.objects.link(ob_neurosurgery_bed)

# ---- scene / render settings (as saved in the file)
scene.frame_start = 1; scene.frame_end = 2; scene.frame_set(1)
scene.render.engine = 'BLENDER_EEVEE_NEXT'
scene.render.resolution_percentage = 50
scene.render.dither_intensity = 0.0
scene.cycles.use_denoising = False
scene.cycles.samples = 10
scene.cycles.sampling_pattern = 'TABULATED_SOBOL'
scene.cycles.light_sampling_threshold = 0.0
scene.cycles.use_adaptive_sampling = False
scene.cycles.use_light_tree = False
scene.cycles.blur_glossy = 0.0
scene.cycles.pixel_filter_type = 'GAUSSIAN'
scene.cycles.sample_clamp_indirect = 0.0
scene.view_settings.view_transform = 'Standard'
bpy.context.view_layer.update()

# ---- added for rendering (the .blend has no active camera and no usable light): camera, sun
cam_auto = bpy.data.cameras.new('AutoCamera')
cam_auto.lens = 50.0
cam_auto.sensor_width = 36.0
cam_auto.clip_end = 1000.0
ob_auto_camera = bpy.data.objects.new('AutoCamera', cam_auto)
scene.collection.objects.link(ob_auto_camera)
ob_auto_camera.location = (3.4859, -4.40013, 3.38872)
ob_auto_camera.rotation_euler = (1.09748, -7.21219e-08, 0.694738)
scene.camera = ob_auto_camera
light_auto_sun = bpy.data.lights.new('AutoSun', 'SUN')
light_auto_sun.energy = 3.0
light_auto_sun.angle = 0.0523599
ob_auto_sun = bpy.data.objects.new('AutoSun', light_auto_sun)
scene.collection.objects.link(ob_auto_sun)
ob_auto_sun.rotation_euler = (0.872665, 0.174533, 0.523599)
bpy.context.view_layer.update()
